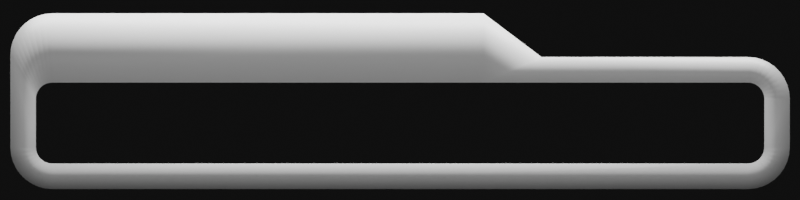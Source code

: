 # Source: Frame.blend  (saved by Blender 2.80.75; exported with 4.5.12 LTS)
import bpy
from mathutils import Matrix  # noqa: F401  (used for matrix-valued properties, if any)

bpy.ops.wm.read_factory_settings(use_empty=True)
scene = bpy.context.scene
scene.name = 'Scene'

# ---- collections
col_frame = bpy.data.collections.new('Frame'); scene.collection.children.link(col_frame)
col_scene = bpy.data.collections.new('Scene'); scene.collection.children.link(col_scene)

# ---- materials (node trees are filled in below, after node groups)
mat_material = bpy.data.materials.new('Material')
mat_material.alpha_threshold = 0.0
mat_material.line_color = (0.0, 0.0, 0.0, 1.0)

# ---- material node trees
mat_material.use_nodes = True; mat_material.node_tree.nodes.clear()
_N = mat_material.node_tree.nodes; _L = mat_material.node_tree.links
n0 = _N.new('ShaderNodeOutputMaterial'); n0.name = 'Material Output'; n0.location = (300, 300)
n1 = _N.new('ShaderNodeBsdfPrincipled'); n1.name = 'Principled BSDF'; n1.location = (10, 300)
n1.distribution = 'GGX'
n1.subsurface_method = 'BURLEY'
n1.inputs[2].default_value = 0.4
n1.inputs[3].default_value = 1.45
n1.inputs[13].default_value = 1.0
n1.inputs[14].default_value = (0.8, 0.8, 0.8, 1.0)
n1.inputs[27].default_value = (0.0, 0.0, 0.0, 1.0)
n1.inputs[28].default_value = 1.0
_L.new(n1.outputs[0], n0.inputs[0])
n0.is_active_output = True

# ---- world
world_world = bpy.data.worlds.new('World'); scene.world = world_world
world_world.use_nodes = True; world_world.node_tree.nodes.clear()
_N = world_world.node_tree.nodes; _L = world_world.node_tree.links
n0 = _N.new('ShaderNodeOutputWorld'); n0.name = 'World Output'; n0.location = (300, 300)
n1 = _N.new('ShaderNodeBackground'); n1.name = 'Background'; n1.location = (10, 300)
n1.inputs[0].default_value = (0.004896, 0.004896, 0.004896, 1.0)
_L.new(n1.outputs[0], n0.inputs[0])
n0.is_active_output = True
world_world.color = (0.05088, 0.05088, 0.05088)
world_world.use_sun_shadow = False
world_world.sun_shadow_jitter_overblur = 0.0

# ---- cameras
cam_camera = bpy.data.cameras.new('Camera')
cam_camera.type = 'ORTHO'
cam_camera.clip_end = 100.0
cam_camera.ortho_scale = 8.0

# ---- lights
light_point_001 = bpy.data.lights.new('Point.001', 'AREA')
light_point_001.transmission_factor = 0.0
light_point_001.energy = 31.42
light_point_001.shadow_soft_size = 10.0
light_point_001.shadow_maximum_resolution = 0.006
light_point_001.use_absolute_resolution = True
light_point_001.shape = 'RECTANGLE'
light_point_001.size = 10.0
light_point_001.size_y = 2.0
light_point = bpy.data.lights.new('Point', 'AREA')
light_point.transmission_factor = 0.0
light_point.energy = 314.2
light_point.shadow_soft_size = 10.0
light_point.shadow_maximum_resolution = 0.006
light_point.use_absolute_resolution = True
light_point.shape = 'RECTANGLE'
light_point.size = 10.0
light_point.size_y = 0.3

# ---- meshes
me_cube = bpy.data.meshes.new('Cube')
me_cube.from_pydata([(-3.641, 0.01335, 0.0), (-3.896, 0.4501, -0.05396), (-3.641, 0.01335, -0.3261), (-3.896, 0.4501, -0.3261), (-3.638, 0.04164, 0.0), (-3.89, 0.5226, -0.05396), (-3.638, 0.04164, -0.3261), (-3.89, 0.5226, -0.3261), (-3.631, 0.06902, 0.0), (-3.87, 0.5929, -0.05396), (-3.631, 0.06902, -0.3261), (-3.87, 0.5929, -0.3261), (-3.618, 0.09463, 0.0), (-3.839, 0.6588, -0.05396), (-3.618, 0.09463, -0.3261), (-3.839, 0.6588, -0.3261), (-3.602, 0.1177, 0.0), (-3.797, 0.7183, -0.05396), (-3.602, 0.1177, -0.3261), (-3.797, 0.7183, -0.3261), (-3.581, 0.1376, 0.0), (-3.745, 0.7696, -0.05396), (-3.581, 0.1376, -0.3261), (-3.745, 0.7696, -0.3261), (-3.558, 0.1536, 0.0), (-3.685, 0.8111, -0.05396), (-3.558, 0.1536, -0.3261), (-3.685, 0.8111, -0.3261), (-3.532, 0.1652, 0.0), (-3.619, 0.8416, -0.05396), (-3.532, 0.1652, -0.3261), (-3.619, 0.8416, -0.3261), (-3.504, 0.1722, 0.0), (-3.549, 0.8601, -0.05396), (-3.504, 0.1722, -0.3261), (-3.549, 0.8601, -0.3261), (-3.476, 0.1743, 0.0), (-3.476, 0.866, -0.05396), (-3.476, 0.1743, -0.3261), (-3.476, 0.866, -0.3261), (-3.641, -0.4743, 0.0), (-3.896, -0.4747, -0.05396), (-3.641, -0.4743, -0.3261), (-3.896, -0.4747, -0.3261), (-3.638, -0.5026, 0.0), (-3.89, -0.5473, -0.05396), (-3.638, -0.5026, -0.3261), (-3.89, -0.5473, -0.3261), (-3.631, -0.53, 0.0), (-3.87, -0.6176, -0.05396), (-3.631, -0.53, -0.3261), (-3.87, -0.6176, -0.3261), (-3.618, -0.5556, 0.0), (-3.839, -0.6835, -0.05396), (-3.618, -0.5556, -0.3261), (-3.839, -0.6835, -0.3261), (-3.602, -0.5787, 0.0), (-3.797, -0.743, -0.05396), (-3.602, -0.5787, -0.3261), (-3.797, -0.743, -0.3261), (-3.581, -0.5985, 0.0), (-3.745, -0.7942, -0.05396), (-3.581, -0.5985, -0.3261), (-3.745, -0.7942, -0.3261), (-3.558, -0.6145, 0.0), (-3.685, -0.8357, -0.05396), (-3.558, -0.6145, -0.3261), (-3.685, -0.8357, -0.3261), (-3.532, -0.6262, 0.0), (-3.619, -0.8662, -0.05396), (-3.532, -0.6262, -0.3261), (-3.619, -0.8662, -0.3261), (-3.504, -0.6332, 0.0), (-3.549, -0.8847, -0.05396), (-3.504, -0.6332, -0.3261), (-3.549, -0.8847, -0.3261), (-3.476, -0.6353, 0.0), (-3.476, -0.8907, -0.05396), (-3.476, -0.6353, -0.3261), (-3.476, -0.8907, -0.3261), (3.643, 0.01335, 0.0), (3.898, 0.01335, -0.05396), (3.643, 0.01335, -0.3261), (3.898, 0.01335, -0.3261), (3.64, 0.04164, 0.0), (3.891, 0.08592, -0.05396), (3.64, 0.04164, -0.3261), (3.891, 0.08592, -0.3261), (3.632, 0.06902, 0.0), (3.872, 0.1562, -0.05396), (3.632, 0.06902, -0.3261), (3.872, 0.1562, -0.3261), (3.62, 0.09463, 0.0), (3.841, 0.2221, -0.05396), (3.62, 0.09463, -0.3261), (3.841, 0.2221, -0.3261), (3.603, 0.1177, 0.0), (3.799, 0.2816, -0.05396), (3.603, 0.1177, -0.3261), (3.799, 0.2816, -0.3261), (3.583, 0.1376, 0.0), (3.747, 0.3329, -0.05396), (3.583, 0.1376, -0.3261), (3.747, 0.3329, -0.3261), (3.559, 0.1536, 0.0), (3.687, 0.3744, -0.05396), (3.559, 0.1536, -0.3261), (3.687, 0.3744, -0.3261), (3.533, 0.1652, 0.0), (3.621, 0.4049, -0.05396), (3.533, 0.1652, -0.3261), (3.621, 0.4049, -0.3261), (3.506, 0.1722, 0.0), (3.55, 0.4234, -0.05396), (3.506, 0.1722, -0.3261), (3.55, 0.4234, -0.3261), (3.478, 0.1743, 0.0), (3.478, 0.4293, -0.05396), (3.478, 0.1743, -0.3261), (3.478, 0.4293, -0.3261), (3.643, -0.4743, 0.0), (3.898, -0.4747, -0.05396), (3.643, -0.4743, -0.3261), (3.898, -0.4747, -0.3261), (3.64, -0.5026, 0.0), (3.891, -0.5473, -0.05396), (3.64, -0.5026, -0.3261), (3.891, -0.5473, -0.3261), (3.632, -0.53, 0.0), (3.872, -0.6176, -0.05396), (3.632, -0.53, -0.3261), (3.872, -0.6176, -0.3261), (3.62, -0.5556, 0.0), (3.841, -0.6835, -0.05396), (3.62, -0.5556, -0.3261), (3.841, -0.6835, -0.3261), (3.603, -0.5787, 0.0), (3.799, -0.743, -0.05396), (3.603, -0.5787, -0.3261), (3.799, -0.743, -0.3261), (3.583, -0.5985, 0.0), (3.747, -0.7942, -0.05396), (3.583, -0.5985, -0.3261), (3.747, -0.7942, -0.3261), (3.559, -0.6145, 0.0), (3.687, -0.8357, -0.05396), (3.559, -0.6145, -0.3261), (3.687, -0.8357, -0.3261), (3.533, -0.6262, 0.0), (3.621, -0.8662, -0.05396), (3.533, -0.6262, -0.3261), (3.621, -0.8662, -0.3261), (3.506, -0.6332, 0.0), (3.55, -0.8847, -0.05396), (3.506, -0.6332, -0.3261), (3.55, -0.8847, -0.3261), (3.478, -0.6353, 0.0), (3.478, -0.8907, -0.05396), (3.478, -0.6353, -0.3261), (3.478, -0.8907, -0.3261), (0.8346, 0.8664, -0.3261), (0.8346, 0.1743, -0.3261), (0.8346, 0.8664, -0.05396), (0.8346, 0.1743, 0.0), (1.414, 0.1743, 0.0), (1.414, 0.4298, -0.05396), (1.414, 0.1743, -0.3261), (1.414, 0.4298, -0.3261)], [], [(1, 0, 4, 5), (3, 1, 5, 7), (0, 2, 6, 4), (2, 3, 7, 6), (7, 5, 9, 11), (5, 4, 8, 9), (4, 6, 10, 8), (6, 7, 11, 10), (9, 8, 12, 13), (8, 10, 14, 12), (10, 11, 15, 14), (11, 9, 13, 15), (12, 14, 18, 16), (14, 15, 19, 18), (15, 13, 17, 19), (13, 12, 16, 17), (19, 17, 21, 23), (17, 16, 20, 21), (16, 18, 22, 20), (18, 19, 23, 22), (20, 22, 26, 24), (22, 23, 27, 26), (23, 21, 25, 27), (21, 20, 24, 25), (26, 27, 31, 30), (27, 25, 29, 31), (25, 24, 28, 29), (24, 26, 30, 28), (31, 29, 33, 35), (29, 28, 32, 33), (28, 30, 34, 32), (30, 31, 35, 34), (32, 34, 38, 36), (34, 35, 39, 38), (35, 33, 37, 39), (33, 32, 36, 37), (161, 166, 164, 163), (160, 167, 166, 161), (162, 165, 167, 160), (41, 45, 44, 40), (43, 47, 45, 41), (40, 44, 46, 42), (42, 46, 47, 43), (47, 51, 49, 45), (45, 49, 48, 44), (44, 48, 50, 46), (46, 50, 51, 47), (49, 53, 52, 48), (48, 52, 54, 50), (50, 54, 55, 51), (51, 55, 53, 49), (52, 56, 58, 54), (54, 58, 59, 55), (55, 59, 57, 53), (53, 57, 56, 52), (59, 63, 61, 57), (57, 61, 60, 56), (56, 60, 62, 58), (58, 62, 63, 59), (60, 64, 66, 62), (62, 66, 67, 63), (63, 67, 65, 61), (61, 65, 64, 60), (66, 70, 71, 67), (67, 71, 69, 65), (65, 69, 68, 64), (64, 68, 70, 66), (71, 75, 73, 69), (69, 73, 72, 68), (68, 72, 74, 70), (70, 74, 75, 71), (72, 76, 78, 74), (74, 78, 79, 75), (75, 79, 77, 73), (73, 77, 76, 72), (0, 40, 42, 2), (2, 42, 43, 3), (3, 43, 41, 1), (1, 41, 40, 0), (36, 163, 162, 37), (157, 77, 79, 159), (158, 78, 76, 156), (159, 79, 78, 158), (163, 164, 165, 162), (81, 85, 84, 80), (83, 87, 85, 81), (80, 84, 86, 82), (82, 86, 87, 83), (87, 91, 89, 85), (85, 89, 88, 84), (84, 88, 90, 86), (86, 90, 91, 87), (89, 93, 92, 88), (88, 92, 94, 90), (90, 94, 95, 91), (91, 95, 93, 89), (92, 96, 98, 94), (94, 98, 99, 95), (95, 99, 97, 93), (93, 97, 96, 92), (99, 103, 101, 97), (97, 101, 100, 96), (96, 100, 102, 98), (98, 102, 103, 99), (100, 104, 106, 102), (102, 106, 107, 103), (103, 107, 105, 101), (101, 105, 104, 100), (106, 110, 111, 107), (107, 111, 109, 105), (105, 109, 108, 104), (104, 108, 110, 106), (111, 115, 113, 109), (109, 113, 112, 108), (108, 112, 114, 110), (110, 114, 115, 111), (112, 116, 118, 114), (114, 118, 119, 115), (115, 119, 117, 113), (113, 117, 116, 112), (118, 116, 164, 166), (119, 118, 166, 167), (117, 119, 167, 165), (121, 120, 124, 125), (123, 121, 125, 127), (120, 122, 126, 124), (122, 123, 127, 126), (127, 125, 129, 131), (125, 124, 128, 129), (124, 126, 130, 128), (126, 127, 131, 130), (129, 128, 132, 133), (128, 130, 134, 132), (130, 131, 135, 134), (131, 129, 133, 135), (132, 134, 138, 136), (134, 135, 139, 138), (135, 133, 137, 139), (133, 132, 136, 137), (139, 137, 141, 143), (137, 136, 140, 141), (136, 138, 142, 140), (138, 139, 143, 142), (140, 142, 146, 144), (142, 143, 147, 146), (143, 141, 145, 147), (141, 140, 144, 145), (146, 147, 151, 150), (147, 145, 149, 151), (145, 144, 148, 149), (144, 146, 150, 148), (151, 149, 153, 155), (149, 148, 152, 153), (148, 150, 154, 152), (150, 151, 155, 154), (152, 154, 158, 156), (154, 155, 159, 158), (155, 153, 157, 159), (153, 152, 156, 157), (80, 82, 122, 120), (82, 83, 123, 122), (83, 81, 121, 123), (81, 80, 120, 121), (37, 162, 160, 39), (38, 161, 163, 36), (39, 160, 161, 38), (116, 117, 165, 164), (156, 76, 77, 157)])
me_cube.polygons.foreach_set('use_smooth', [True] * 168)
_uv = me_cube.uv_layers.new(name='UVMap')
_uv.uv.foreach_set('vector', [0.375, 0.804, 0.625, 0.804, 0.625, 0.804, 0.375, 0.804, 0.375, 0.804, 0.375, 0.804, 0.375, 0.804, 0.375, 0.804, 0.625, 0.804, 0.625, 0.804, 0.625, 0.804, 0.625, 0.804, 0.625, 0.804, 0.375, 0.804, 0.375, 0.804, 0.625, 0.804, 0.375, 0.804, 0.375, 0.804, 0.375, 0.804, 0.375, 0.804, 0.375, 0.804, 0.625, 0.804, 0.625, 0.804, 0.375, 0.804, 0.625, 0.804, 0.625, 0.804, 0.625, 0.804, 0.625, 0.804, 0.625, 0.804, 0.375, 0.804, 0.375, 0.804, 0.625, 0.804, 0.375, 0.804, 0.625, 0.804, 0.625, 0.804, 0.375, 0.804, 0.625, 0.804, 0.625, 0.804, 0.625, 0.804, 0.625, 0.804, 0.625, 0.804, 0.375, 0.804, 0.375, 0.804, 0.625, 0.804, 0.375, 0.804, 0.375, 0.804, 0.375, 0.804, 0.375, 0.804, 0.625, 0.804, 0.625, 0.804, 0.625, 0.804, 0.625, 0.804, 0.625, 0.804, 0.375, 0.804, 0.375, 0.804, 0.625, 0.804, 0.375, 0.804, 0.375, 0.804, 0.375, 0.804, 0.375, 0.804, 0.375, 0.804, 0.625, 0.804, 0.625, 0.804, 0.375, 0.804, 0.375, 0.804, 0.375, 0.804, 0.375, 0.804, 0.375, 0.804, 0.375, 0.804, 0.625, 0.804, 0.625, 0.804, 0.375, 0.804, 0.625, 0.804, 0.625, 0.804, 0.625, 0.804, 0.625, 0.804, 0.625, 0.804, 0.375, 0.804, 0.375, 0.804, 0.625, 0.804, 0.625, 0.804, 0.625, 0.804, 0.625, 0.804, 0.625, 0.804, 0.625, 0.804, 0.375, 0.804, 0.375, 0.804, 0.625, 0.804, 0.375, 0.804, 0.375, 0.804, 0.375, 0.804, 0.375, 0.804, 0.375, 0.804, 0.625, 0.804, 0.625, 0.804, 0.375, 0.804, 0.625, 0.804, 0.375, 0.804, 0.375, 0.804, 0.625, 0.804, 0.375, 0.804, 0.375, 0.804, 0.375, 0.804, 0.375, 0.804, 0.375, 0.804, 0.625, 0.804, 0.625, 0.804, 0.375, 0.804, 0.625, 0.804, 0.625, 0.804, 0.625, 0.804, 0.625, 0.804, 0.375, 0.804, 0.375, 0.804, 0.375, 0.804, 0.375, 0.804, 0.375, 0.804, 0.625, 0.804, 0.625, 0.804, 0.375, 0.804, 0.625, 0.804, 0.625, 0.804, 0.625, 0.804, 0.625, 0.804, 0.625, 0.804, 0.375, 0.804, 0.375, 0.804, 0.625, 0.804, 0.625, 0.804, 0.625, 0.804, 0.625, 0.804, 0.625, 0.804, 0.625, 0.804, 0.375, 0.804, 0.375, 0.804, 0.625, 0.804, 0.375, 0.804, 0.375, 0.804, 0.375, 0.804, 0.375, 0.804, 0.375, 0.804, 0.625, 0.804, 0.625, 0.804, 0.375, 0.804, 0.625, 0.804, 0.625, 0.804, 0.625, 0.804, 0.625, 0.804, 0.375, 0.804, 0.375, 0.804, 0.625, 0.804, 0.625, 0.804, 0.375, 0.804, 0.375, 0.804, 0.375, 0.804, 0.375, 0.804, 0.375, 0.804, 0.375, 0.804, 0.625, 0.804, 0.625, 0.804, 0.375, 0.804, 0.375, 0.804, 0.375, 0.804, 0.375, 0.804, 0.625, 0.804, 0.625, 0.804, 0.625, 0.804, 0.625, 0.804, 0.625, 0.804, 0.625, 0.804, 0.375, 0.804, 0.375, 0.804, 0.375, 0.804, 0.375, 0.804, 0.375, 0.804, 0.375, 0.804, 0.375, 0.804, 0.375, 0.804, 0.625, 0.804, 0.625, 0.804, 0.625, 0.804, 0.625, 0.804, 0.625, 0.804, 0.625, 0.804, 0.625, 0.804, 0.625, 0.804, 0.375, 0.804, 0.375, 0.804, 0.375, 0.804, 0.375, 0.804, 0.625, 0.804, 0.625, 0.804, 0.625, 0.804, 0.625, 0.804, 0.625, 0.804, 0.625, 0.804, 0.625, 0.804, 0.625, 0.804, 0.375, 0.804, 0.375, 0.804, 0.375, 0.804, 0.375, 0.804, 0.375, 0.804, 0.375, 0.804, 0.625, 0.804, 0.625, 0.804, 0.625, 0.804, 0.625, 0.804, 0.625, 0.804, 0.625, 0.804, 0.375, 0.804, 0.375, 0.804, 0.375, 0.804, 0.375, 0.804, 0.375, 0.804, 0.375, 0.804, 0.375, 0.804, 0.375, 0.804, 0.625, 0.804, 0.625, 0.804, 0.375, 0.804, 0.375, 0.804, 0.375, 0.804, 0.375, 0.804, 0.375, 0.804, 0.375, 0.804, 0.625, 0.804, 0.625, 0.804, 0.625, 0.804, 0.625, 0.804, 0.625, 0.804, 0.625, 0.804, 0.625, 0.804, 0.625, 0.804, 0.375, 0.804, 0.375, 0.804, 0.625, 0.804, 0.625, 0.804, 0.625, 0.804, 0.625, 0.804, 0.625, 0.804, 0.625, 0.804, 0.375, 0.804, 0.375, 0.804, 0.375, 0.804, 0.375, 0.804, 0.375, 0.804, 0.375, 0.804, 0.375, 0.804, 0.375, 0.804, 0.625, 0.804, 0.625, 0.804, 0.625, 0.804, 0.625, 0.804, 0.375, 0.804, 0.375, 0.804, 0.375, 0.804, 0.375, 0.804, 0.375, 0.804, 0.375, 0.804, 0.375, 0.804, 0.375, 0.804, 0.625, 0.804, 0.625, 0.804, 0.625, 0.804, 0.625, 0.804, 0.625, 0.804, 0.625, 0.804, 0.375, 0.804, 0.375, 0.804, 0.375, 0.804, 0.375, 0.804, 0.375, 0.804, 0.375, 0.804, 0.625, 0.804, 0.625, 0.804, 0.625, 0.804, 0.625, 0.804, 0.625, 0.804, 0.625, 0.804, 0.625, 0.804, 0.625, 0.804, 0.375, 0.804, 0.375, 0.804, 0.625, 0.804, 0.625, 0.804, 0.625, 0.804, 0.625, 0.804, 0.625, 0.804, 0.625, 0.804, 0.375, 0.804, 0.375, 0.804, 0.375, 0.804, 0.375, 0.804, 0.375, 0.804, 0.375, 0.804, 0.375, 0.804, 0.375, 0.804, 0.625, 0.804, 0.625, 0.804, 0.625, 0.804, 0.625, 0.804, 0.625, 0.804, 0.625, 0.804, 0.625, 0.804, 0.375, 0.804, 0.375, 0.804, 0.625, 0.804, 0.375, 0.804, 0.375, 0.804, 0.375, 0.804, 0.375, 0.804, 0.375, 0.804, 0.625, 0.804, 0.625, 0.804, 0.375, 0.804, 0.625, 0.804, 0.625, 0.804, 0.375, 0.804, 0.375, 0.804, 0.375, 0.804, 0.375, 0.804, 0.375, 0.804, 0.375, 0.804, 0.625, 0.804, 0.625, 0.804, 0.625, 0.804, 0.625, 0.804, 0.375, 0.804, 0.375, 0.804, 0.625, 0.804, 0.625, 0.804, 0.625, 0.804, 0.625, 0.804, 0.375, 0.804, 0.375, 0.804, 0.375, 0.804, 0.375, 0.804, 0.625, 0.804, 0.625, 0.804, 0.375, 0.804, 0.375, 0.804, 0.375, 0.804, 0.375, 0.804, 0.625, 0.804, 0.625, 0.804, 0.625, 0.804, 0.625, 0.804, 0.625, 0.804, 0.625, 0.804, 0.375, 0.804, 0.375, 0.804, 0.375, 0.804, 0.375, 0.804, 0.375, 0.804, 0.375, 0.804, 0.375, 0.804, 0.375, 0.804, 0.625, 0.804, 0.625, 0.804, 0.625, 0.804, 0.625, 0.804, 0.625, 0.804, 0.625, 0.804, 0.625, 0.804, 0.625, 0.804, 0.375, 0.804, 0.375, 0.804, 0.375, 0.804, 0.375, 0.804, 0.625, 0.804, 0.625, 0.804, 0.625, 0.804, 0.625, 0.804, 0.625, 0.804, 0.625, 0.804, 0.625, 0.804, 0.625, 0.804, 0.375, 0.804, 0.375, 0.804, 0.375, 0.804, 0.375, 0.804, 0.375, 0.804, 0.375, 0.804, 0.625, 0.804, 0.625, 0.804, 0.625, 0.804, 0.625, 0.804, 0.625, 0.804, 0.625, 0.804, 0.375, 0.804, 0.375, 0.804, 0.375, 0.804, 0.375, 0.804, 0.375, 0.804, 0.375, 0.804, 0.375, 0.804, 0.375, 0.804, 0.625, 0.804, 0.625, 0.804, 0.375, 0.804, 0.375, 0.804, 0.375, 0.804, 0.375, 0.804, 0.375, 0.804, 0.375, 0.804, 0.625, 0.804, 0.625, 0.804, 0.625, 0.804, 0.625, 0.804, 0.625, 0.804, 0.625, 0.804, 0.625, 0.804, 0.625, 0.804, 0.375, 0.804, 0.375, 0.804, 0.625, 0.804, 0.625, 0.804, 0.625, 0.804, 0.625, 0.804, 0.625, 0.804, 0.625, 0.804, 0.375, 0.804, 0.375, 0.804, 0.375, 0.804, 0.375, 0.804, 0.375, 0.804, 0.375, 0.804, 0.375, 0.804, 0.375, 0.804, 0.625, 0.804, 0.625, 0.804, 0.625, 0.804, 0.625, 0.804, 0.375, 0.804, 0.375, 0.804, 0.375, 0.804, 0.375, 0.804, 0.375, 0.804, 0.375, 0.804, 0.375, 0.804, 0.375, 0.804, 0.625, 0.804, 0.625, 0.804, 0.625, 0.804, 0.625, 0.804, 0.625, 0.804, 0.625, 0.804, 0.375, 0.804, 0.375, 0.804, 0.375, 0.804, 0.375, 0.804, 0.375, 0.804, 0.375, 0.804, 0.625, 0.804, 0.625, 0.804, 0.625, 0.804, 0.625, 0.804, 0.625, 0.804, 0.625, 0.804, 0.625, 0.804, 0.625, 0.804, 0.375, 0.804, 0.375, 0.804, 0.625, 0.804, 0.625, 0.804, 0.625, 0.804, 0.625, 0.804, 0.625, 0.804, 0.625, 0.804, 0.375, 0.804, 0.375, 0.804, 0.375, 0.804, 0.375, 0.804, 0.375, 0.804, 0.375, 0.804, 0.375, 0.804, 0.375, 0.804, 0.625, 0.804, 0.625, 0.804, 0.625, 0.804, 0.625, 0.804, 0.625, 0.804, 0.625, 0.804, 0.375, 0.804, 0.625, 0.804, 0.625, 0.804, 0.375, 0.804, 0.375, 0.804, 0.375, 0.804, 0.375, 0.804, 0.375, 0.804, 0.375, 0.804, 0.625, 0.804, 0.625, 0.804, 0.375, 0.804, 0.375, 0.804, 0.375, 0.804, 0.375, 0.804, 0.375, 0.804, 0.625, 0.804, 0.625, 0.804, 0.625, 0.804, 0.625, 0.804, 0.625, 0.804, 0.375, 0.804, 0.375, 0.804, 0.625, 0.804, 0.375, 0.804, 0.375, 0.804, 0.375, 0.804, 0.375, 0.804, 0.375, 0.804, 0.625, 0.804, 0.625, 0.804, 0.375, 0.804, 0.625, 0.804, 0.625, 0.804, 0.625, 0.804, 0.625, 0.804, 0.625, 0.804, 0.375, 0.804, 0.375, 0.804, 0.625, 0.804, 0.375, 0.804, 0.625, 0.804, 0.625, 0.804, 0.375, 0.804, 0.625, 0.804, 0.625, 0.804, 0.625, 0.804, 0.625, 0.804, 0.625, 0.804, 0.375, 0.804, 0.375, 0.804, 0.625, 0.804, 0.375, 0.804, 0.375, 0.804, 0.375, 0.804, 0.375, 0.804, 0.625, 0.804, 0.625, 0.804, 0.625, 0.804, 0.625, 0.804, 0.625, 0.804, 0.375, 0.804, 0.375, 0.804, 0.625, 0.804, 0.375, 0.804, 0.375, 0.804, 0.375, 0.804, 0.375, 0.804, 0.375, 0.804, 0.625, 0.804, 0.625, 0.804, 0.375, 0.804, 0.375, 0.804, 0.375, 0.804, 0.375, 0.804, 0.375, 0.804, 0.375, 0.804, 0.625, 0.804, 0.625, 0.804, 0.375, 0.804, 0.625, 0.804, 0.625, 0.804, 0.625, 0.804, 0.625, 0.804, 0.625, 0.804, 0.375, 0.804, 0.375, 0.804, 0.625, 0.804, 0.625, 0.804, 0.625, 0.804, 0.625, 0.804, 0.625, 0.804, 0.625, 0.804, 0.375, 0.804, 0.375, 0.804, 0.625, 0.804, 0.375, 0.804, 0.375, 0.804, 0.375, 0.804, 0.375, 0.804, 0.375, 0.804, 0.625, 0.804, 0.625, 0.804, 0.375, 0.804, 0.625, 0.804, 0.375, 0.804, 0.375, 0.804, 0.625, 0.804, 0.375, 0.804, 0.375, 0.804, 0.375, 0.804, 0.375, 0.804, 0.375, 0.804, 0.625, 0.804, 0.625, 0.804, 0.375, 0.804, 0.625, 0.804, 0.625, 0.804, 0.625, 0.804, 0.625, 0.804, 0.375, 0.804, 0.375, 0.804, 0.375, 0.804, 0.375, 0.804, 0.375, 0.804, 0.625, 0.804, 0.625, 0.804, 0.375, 0.804, 0.625, 0.804, 0.625, 0.804, 0.625, 0.804, 0.625, 0.804, 0.625, 0.804, 0.375, 0.804, 0.375, 0.804, 0.625, 0.804, 0.625, 0.804, 0.625, 0.804, 0.625, 0.804, 0.625, 0.804, 0.625, 0.804, 0.375, 0.804, 0.375, 0.804, 0.625, 0.804, 0.375, 0.804, 0.375, 0.804, 0.375, 0.804, 0.375, 0.804, 0.375, 0.804, 0.625, 0.804, 0.625, 0.804, 0.375, 0.804, 0.625, 0.804, 0.625, 0.804, 0.625, 0.804, 0.625, 0.804, 0.625, 0.804, 0.625, 0.804, 0.375, 0.804, 0.375, 0.804, 0.375, 0.804, 0.375, 0.804, 0.375, 0.804, 0.375, 0.804, 0.375, 0.804, 0.375, 0.804, 0.625, 0.804, 0.625, 0.804, 0.375, 0.804, 0.375, 0.804, 0.375, 0.804, 0.375, 0.804, 0.625, 0.804, 0.625, 0.804, 0.625, 0.804, 0.625, 0.804, 0.375, 0.804, 0.375, 0.804, 0.625, 0.804, 0.625, 0.804, 0.625, 0.804, 0.375, 0.804, 0.375, 0.804, 0.625, 0.804, 0.625, 0.804, 0.625, 0.804, 0.375, 0.804, 0.375, 0.804])
me_cube.materials.append(mat_material)
me_cube.use_remesh_preserve_volume = False
me_cube.use_remesh_preserve_attributes = False
me_cube.use_mirror_vertex_groups = False
me_cube.update()

# ---- objects
ob_frame = bpy.data.objects.new('Frame', me_cube)
ob_point_001 = bpy.data.objects.new('Point.001', light_point_001)
ob_point = bpy.data.objects.new('Point', light_point)
ob_camera = bpy.data.objects.new('Camera', cam_camera)

# ---- transforms, parenting, visibility, modifiers, constraints
ob_frame.location = (0.0, 0.0, 0.0)
ob_frame.lock_rotations_4d = False
ob_frame.empty_display_type = 'ARROWS'
ob_frame.lineart.crease_threshold = 0.0
_m = ob_frame.modifiers.new('Bevel', 'BEVEL')
_m.width = 0.08
_m.width_pct = 0.08
_m.segments = 12
_m.limit_method = 'WEIGHT'
_m.use_clamp_overlap = False
_m.mark_sharp = True
_m.harden_normals = True
_m.miter_outer = 'MITER_PATCH'
ob_point_001.location = (0.0, 0.0, 1.485)
ob_point_001.lineart.crease_threshold = 0.0
ob_point.location = (-1.79e-16, 2.535, 0.05702)
ob_point.rotation_euler = (-1.571, -2.22e-16, 2.22e-16)
ob_point.lineart.crease_threshold = 0.0
ob_camera.location = (0.0, 0.0, 3.0)
ob_camera.lock_rotations_4d = False
ob_camera.empty_display_type = 'ARROWS'
ob_camera.color = (0.0, 0.0, 0.0, 0.0)
ob_camera.display_type = 'WIRE'
ob_camera.lineart.crease_threshold = 0.0

# ---- collection membership
col_frame.objects.link(ob_frame)
col_scene.objects.link(ob_point_001)
col_scene.objects.link(ob_point)
col_scene.objects.link(ob_camera)

# ---- scene / render settings (as saved in the file)
scene.camera = ob_camera
scene.frame_start = 1; scene.frame_end = 1; scene.frame_set(1)
scene.render.engine = 'CYCLES'
scene.render.resolution_x = 1024
scene.render.resolution_y = 256
scene.render.film_transparent = True
scene.render.use_persistent_data = True
scene.cycles.feature_set = 'EXPERIMENTAL'
scene.cycles.samples = 128
scene.cycles.sampling_pattern = 'TABULATED_SOBOL'
scene.cycles.use_adaptive_sampling = False
scene.cycles.use_light_tree = False
scene.eevee.use_gtao = True
scene.eevee.use_raytracing = True
scene.view_settings.view_transform = 'Filmic'
bpy.context.view_layer.update()
